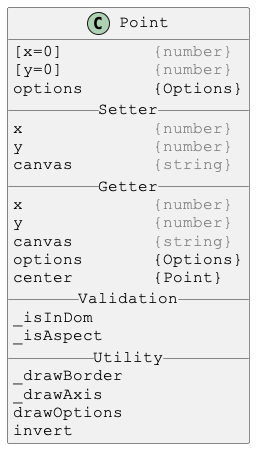

The diagram above was rendered by PlantUML. Its source (embedded in the PNG):
@startuml

skinparam DefaultFontSize 16
skinparam DefaultFontName Courier New

class Point {
[x=0]         <color:gray>{number}</color>
[y=0]         <color:gray>{number}</color>
options       {Options}
__ Setter __
x             <color:gray>{number}</color>
y             <color:gray>{number}</color>
canvas        <color:gray>{string}</color>
__ Getter __
x             <color:gray>{number}</color>
y             <color:gray>{number}</color>
canvas        <color:gray>{string}</color>
options       {Options}
center        {Point}
__ Validation __
_isInDom
_isAspect
__ Utility __
_drawBorder
_drawAxis
drawOptions
invert
}

@enduml